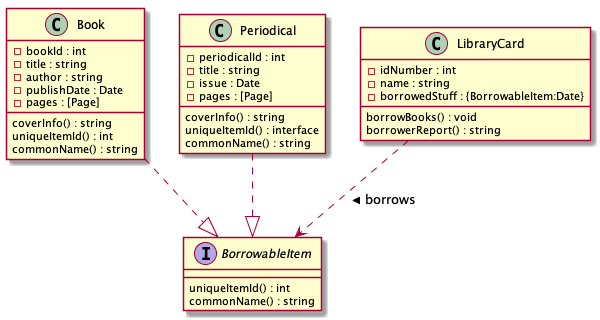

The diagram above was rendered by PlantUML. Its source (embedded in the PNG):
@startuml
class Book{
  -bookId : int
  -title : string
  -author : string
  -publishDate : Date
  -pages : [Page]
  coverInfo() : string
  uniqueItemId() : int
  commonName() : string
}

class Periodical{
  -periodicalId : int
  -title : string
  -issue : Date
  -pages : [Page]
  coverInfo() : string
  uniqueItemId() : interface
  commonName() : string
}


interface BorrowableItem{
  uniqueItemId() : int
  commonName() : string
}

class LibraryCard{
  -idNumber : int
  -name : string
  -borrowedStuff : {BorrowableItem:Date}
  borrowBooks() : void
  borrowerReport() : string
}


Book ..|> BorrowableItem
Periodical ..|> BorrowableItem
LibraryCard ..> BorrowableItem : borrows >


@enduml